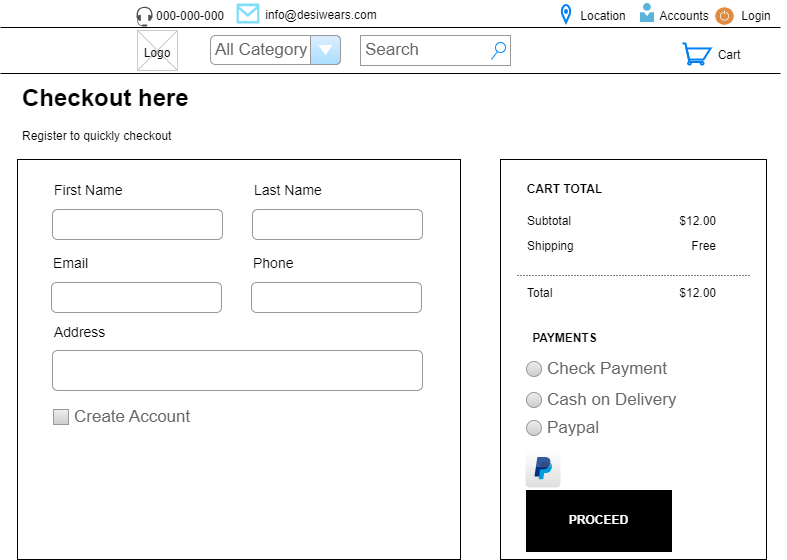

The diagram above was exported from draw.io. Its source (the exported page's mxGraphModel, read from the mxfile embedded in the PNG):
<mxGraphModel dx="1036" dy="613" grid="0" gridSize="10" guides="1" tooltips="1" connect="1" arrows="1" fold="1" page="1" pageScale="1" pageWidth="850" pageHeight="1100" math="0" shadow="0">
  <root>
    <mxCell id="0" />
    <mxCell id="1" parent="0" />
    <mxCell id="M_dDYmEfoWZSWEqj4BFu-1" value="" style="line;strokeWidth=1" vertex="1" parent="1">
      <mxGeometry x="20" y="74" width="780" height="10" as="geometry" />
    </mxCell>
    <mxCell id="M_dDYmEfoWZSWEqj4BFu-2" value="" style="line;strokeWidth=1" vertex="1" parent="1">
      <mxGeometry x="20" y="28" width="780" height="10" as="geometry" />
    </mxCell>
    <mxCell id="M_dDYmEfoWZSWEqj4BFu-3" value="" style="sketch=0;pointerEvents=1;shadow=0;dashed=0;html=1;strokeColor=none;fillColor=#505050;labelPosition=center;verticalLabelPosition=bottom;verticalAlign=top;outlineConnect=0;align=center;shape=mxgraph.office.devices.headset;" vertex="1" parent="1">
      <mxGeometry x="156" y="12" width="16" height="20" as="geometry" />
    </mxCell>
    <mxCell id="M_dDYmEfoWZSWEqj4BFu-4" value="" style="group" vertex="1" connectable="0" parent="1">
      <mxGeometry x="157" y="36" width="610" height="380" as="geometry" />
    </mxCell>
    <mxCell id="M_dDYmEfoWZSWEqj4BFu-5" value="" style="verticalLabelPosition=bottom;verticalAlign=top;strokeWidth=1;shape=mxgraph.mockup.graphics.iconGrid;strokeColor=#CCCCCC;gridSize=1,1;" vertex="1" parent="M_dDYmEfoWZSWEqj4BFu-4">
      <mxGeometry width="40" height="40" as="geometry" />
    </mxCell>
    <mxCell id="M_dDYmEfoWZSWEqj4BFu-6" value="Logo" style="text;spacingTop=-5;align=center" vertex="1" parent="M_dDYmEfoWZSWEqj4BFu-4">
      <mxGeometry y="14" width="40" height="40" as="geometry" />
    </mxCell>
    <mxCell id="M_dDYmEfoWZSWEqj4BFu-15" value="000-000-000" style="text;html=1;strokeColor=none;fillColor=none;align=center;verticalAlign=middle;whiteSpace=wrap;rounded=0;" vertex="1" parent="1">
      <mxGeometry x="165" y="7" width="90" height="30" as="geometry" />
    </mxCell>
    <mxCell id="M_dDYmEfoWZSWEqj4BFu-16" value="" style="verticalLabelPosition=bottom;html=1;verticalAlign=top;align=center;strokeColor=none;fillColor=#00BEF2;shape=mxgraph.azure.message;pointerEvents=1;" vertex="1" parent="1">
      <mxGeometry x="256" y="9" width="23" height="20" as="geometry" />
    </mxCell>
    <mxCell id="M_dDYmEfoWZSWEqj4BFu-17" value="info@desiwears.com" style="text;html=1;strokeColor=none;fillColor=none;align=center;verticalAlign=middle;whiteSpace=wrap;rounded=0;" vertex="1" parent="1">
      <mxGeometry x="282" y="6" width="118" height="30" as="geometry" />
    </mxCell>
    <mxCell id="M_dDYmEfoWZSWEqj4BFu-18" value="" style="html=1;verticalLabelPosition=bottom;align=center;labelBackgroundColor=#ffffff;verticalAlign=top;strokeWidth=2;strokeColor=#0080F0;shadow=0;dashed=0;shape=mxgraph.ios7.icons.location;" vertex="1" parent="1">
      <mxGeometry x="581" y="10" width="9" height="18" as="geometry" />
    </mxCell>
    <mxCell id="M_dDYmEfoWZSWEqj4BFu-19" value="Location" style="text;html=1;strokeColor=none;fillColor=none;align=center;verticalAlign=middle;whiteSpace=wrap;rounded=0;" vertex="1" parent="1">
      <mxGeometry x="593" y="7" width="60" height="30" as="geometry" />
    </mxCell>
    <mxCell id="M_dDYmEfoWZSWEqj4BFu-20" value="Login" style="text;html=1;strokeColor=none;fillColor=none;align=center;verticalAlign=middle;whiteSpace=wrap;rounded=0;" vertex="1" parent="1">
      <mxGeometry x="746" y="7" width="60" height="30" as="geometry" />
    </mxCell>
    <mxCell id="M_dDYmEfoWZSWEqj4BFu-21" value="Accounts" style="text;html=1;strokeColor=none;fillColor=none;align=center;verticalAlign=middle;whiteSpace=wrap;rounded=0;" vertex="1" parent="1">
      <mxGeometry x="674" y="7" width="60" height="30" as="geometry" />
    </mxCell>
    <mxCell id="M_dDYmEfoWZSWEqj4BFu-22" value="" style="image;sketch=0;aspect=fixed;html=1;points=[];align=center;fontSize=12;image=img/lib/mscae/Person.svg;" vertex="1" parent="1">
      <mxGeometry x="659.94" y="9" width="14.06" height="19" as="geometry" />
    </mxCell>
    <mxCell id="M_dDYmEfoWZSWEqj4BFu-23" value="" style="sketch=0;pointerEvents=1;shadow=0;dashed=0;html=1;strokeColor=none;fillColor=#DF8C42;labelPosition=center;verticalLabelPosition=bottom;verticalAlign=top;align=center;outlineConnect=0;shape=mxgraph.veeam2.turn_on_off;" vertex="1" parent="1">
      <mxGeometry x="734" y="12" width="20" height="19" as="geometry" />
    </mxCell>
    <mxCell id="M_dDYmEfoWZSWEqj4BFu-24" value="All Category" style="strokeWidth=1;shadow=0;dashed=0;align=center;html=1;shape=mxgraph.mockup.forms.comboBox;strokeColor=#999999;fillColor=#ddeeff;align=left;fillColor2=#aaddff;mainText=;fontColor=#666666;fontSize=17;spacingLeft=3;" vertex="1" parent="1">
      <mxGeometry x="230" y="41" width="130" height="29" as="geometry" />
    </mxCell>
    <mxCell id="M_dDYmEfoWZSWEqj4BFu-25" value="Search" style="strokeWidth=1;shadow=0;dashed=0;align=center;html=1;shape=mxgraph.mockup.forms.searchBox;strokeColor=#999999;mainText=;strokeColor2=#008cff;fontColor=#666666;fontSize=17;align=left;spacingLeft=3;whiteSpace=wrap;" vertex="1" parent="1">
      <mxGeometry x="380" y="41" width="150" height="30" as="geometry" />
    </mxCell>
    <mxCell id="M_dDYmEfoWZSWEqj4BFu-26" value="" style="html=1;verticalLabelPosition=bottom;align=center;labelBackgroundColor=#ffffff;verticalAlign=top;strokeWidth=2;strokeColor=#0080F0;shadow=0;dashed=0;shape=mxgraph.ios7.icons.shopping_cart;" vertex="1" parent="1">
      <mxGeometry x="702" y="49" width="28" height="21" as="geometry" />
    </mxCell>
    <mxCell id="M_dDYmEfoWZSWEqj4BFu-27" value="Cart&lt;br&gt;" style="text;html=1;strokeColor=none;fillColor=none;align=center;verticalAlign=middle;whiteSpace=wrap;rounded=0;" vertex="1" parent="1">
      <mxGeometry x="719" y="46" width="60" height="30" as="geometry" />
    </mxCell>
    <mxCell id="9JbQGuSh5v4Q02bXKPrV-1" value="" style="rounded=0;whiteSpace=wrap;html=1;" vertex="1" parent="1">
      <mxGeometry x="37" y="165" width="443" height="400" as="geometry" />
    </mxCell>
    <mxCell id="9JbQGuSh5v4Q02bXKPrV-2" value="" style="rounded=0;whiteSpace=wrap;html=1;" vertex="1" parent="1">
      <mxGeometry x="520" y="165" width="266" height="400" as="geometry" />
    </mxCell>
    <mxCell id="9JbQGuSh5v4Q02bXKPrV-3" value="First Name" style="fillColor=none;strokeColor=none;align=left;fontSize=14;" vertex="1" parent="1">
      <mxGeometry x="72" y="175" width="167" height="40" as="geometry" />
    </mxCell>
    <mxCell id="9JbQGuSh5v4Q02bXKPrV-4" value="" style="html=1;shadow=0;dashed=0;shape=mxgraph.bootstrap.rrect;rSize=5;fillColor=none;strokeColor=#999999;align=left;spacing=15;fontSize=14;fontColor=#6C767D;" vertex="1" parent="1">
      <mxGeometry x="72" y="215" width="170" height="30" as="geometry" />
    </mxCell>
    <mxCell id="9JbQGuSh5v4Q02bXKPrV-5" value="" style="html=1;shadow=0;dashed=0;shape=mxgraph.bootstrap.rrect;rSize=5;fillColor=none;strokeColor=#999999;align=left;spacing=15;fontSize=14;fontColor=#6C767D;" vertex="1" parent="1">
      <mxGeometry x="72" y="356" width="370" height="40" as="geometry" />
    </mxCell>
    <mxCell id="9JbQGuSh5v4Q02bXKPrV-6" value="" style="html=1;shadow=0;dashed=0;shape=mxgraph.bootstrap.rrect;rSize=5;fillColor=none;strokeColor=#999999;align=left;spacing=15;fontSize=14;fontColor=#6C767D;" vertex="1" parent="1">
      <mxGeometry x="272" y="215" width="170" height="30" as="geometry" />
    </mxCell>
    <mxCell id="9JbQGuSh5v4Q02bXKPrV-7" value="Last Name" style="fillColor=none;strokeColor=none;align=left;fontSize=14;" vertex="1" parent="1">
      <mxGeometry x="272" y="175" width="167" height="40" as="geometry" />
    </mxCell>
    <mxCell id="9JbQGuSh5v4Q02bXKPrV-15" value="Email" style="fillColor=none;strokeColor=none;align=left;fontSize=14;" vertex="1" parent="1">
      <mxGeometry x="71" y="248" width="167" height="40" as="geometry" />
    </mxCell>
    <mxCell id="9JbQGuSh5v4Q02bXKPrV-16" value="" style="html=1;shadow=0;dashed=0;shape=mxgraph.bootstrap.rrect;rSize=5;fillColor=none;strokeColor=#999999;align=left;spacing=15;fontSize=14;fontColor=#6C767D;" vertex="1" parent="1">
      <mxGeometry x="71" y="288" width="170" height="30" as="geometry" />
    </mxCell>
    <mxCell id="9JbQGuSh5v4Q02bXKPrV-17" value="" style="html=1;shadow=0;dashed=0;shape=mxgraph.bootstrap.rrect;rSize=5;fillColor=none;strokeColor=#999999;align=left;spacing=15;fontSize=14;fontColor=#6C767D;" vertex="1" parent="1">
      <mxGeometry x="271" y="288" width="170" height="30" as="geometry" />
    </mxCell>
    <mxCell id="9JbQGuSh5v4Q02bXKPrV-18" value="Phone" style="fillColor=none;strokeColor=none;align=left;fontSize=14;" vertex="1" parent="1">
      <mxGeometry x="271" y="248" width="167" height="40" as="geometry" />
    </mxCell>
    <mxCell id="9JbQGuSh5v4Q02bXKPrV-19" value="Address" style="fillColor=none;strokeColor=none;align=left;fontSize=14;" vertex="1" parent="1">
      <mxGeometry x="72" y="317" width="167" height="40" as="geometry" />
    </mxCell>
    <mxCell id="9JbQGuSh5v4Q02bXKPrV-25" value="&lt;h1&gt;Checkout here&lt;/h1&gt;&lt;p&gt;Register to quickly checkout&lt;/p&gt;" style="text;html=1;strokeColor=none;fillColor=none;spacing=5;spacingTop=-20;whiteSpace=wrap;overflow=hidden;rounded=0;" vertex="1" parent="1">
      <mxGeometry x="37" y="84" width="457" height="74" as="geometry" />
    </mxCell>
    <mxCell id="9JbQGuSh5v4Q02bXKPrV-26" value="Create Account" style="strokeWidth=1;shadow=0;dashed=0;align=center;html=1;shape=mxgraph.mockup.forms.rrect;rSize=0;fillColor=#eeeeee;strokeColor=#999999;gradientColor=#cccccc;align=left;spacingLeft=4;fontSize=17;fontColor=#666666;labelPosition=right;" vertex="1" parent="1">
      <mxGeometry x="73" y="415" width="15" height="15" as="geometry" />
    </mxCell>
    <mxCell id="9JbQGuSh5v4Q02bXKPrV-28" value="&lt;b&gt;CART TOTAL&lt;/b&gt;" style="text;html=1;strokeColor=none;fillColor=none;align=center;verticalAlign=middle;whiteSpace=wrap;rounded=0;" vertex="1" parent="1">
      <mxGeometry x="543" y="180" width="83" height="30" as="geometry" />
    </mxCell>
    <mxCell id="jBjVn916p8JnH1rC-9rP-1" value="Subtotal" style="text;html=1;strokeColor=none;fillColor=none;align=left;verticalAlign=middle;whiteSpace=wrap;rounded=0;" vertex="1" parent="1">
      <mxGeometry x="545" y="212" width="60" height="30" as="geometry" />
    </mxCell>
    <mxCell id="jBjVn916p8JnH1rC-9rP-2" value="$12.00" style="text;html=1;strokeColor=none;fillColor=none;align=right;verticalAlign=middle;whiteSpace=wrap;rounded=0;" vertex="1" parent="1">
      <mxGeometry x="678" y="212" width="60" height="30" as="geometry" />
    </mxCell>
    <mxCell id="jBjVn916p8JnH1rC-9rP-3" value="Shipping" style="text;html=1;strokeColor=none;fillColor=none;align=left;verticalAlign=middle;whiteSpace=wrap;rounded=0;" vertex="1" parent="1">
      <mxGeometry x="545" y="237" width="60" height="30" as="geometry" />
    </mxCell>
    <mxCell id="jBjVn916p8JnH1rC-9rP-4" value="Free" style="text;html=1;strokeColor=none;fillColor=none;align=right;verticalAlign=middle;whiteSpace=wrap;rounded=0;" vertex="1" parent="1">
      <mxGeometry x="678" y="237" width="60" height="30" as="geometry" />
    </mxCell>
    <mxCell id="jBjVn916p8JnH1rC-9rP-5" value="Total" style="text;html=1;strokeColor=none;fillColor=none;align=left;verticalAlign=middle;whiteSpace=wrap;rounded=0;" vertex="1" parent="1">
      <mxGeometry x="545" y="284" width="60" height="30" as="geometry" />
    </mxCell>
    <mxCell id="jBjVn916p8JnH1rC-9rP-6" value="$12.00" style="text;html=1;strokeColor=none;fillColor=none;align=right;verticalAlign=middle;whiteSpace=wrap;rounded=0;" vertex="1" parent="1">
      <mxGeometry x="678" y="284" width="60" height="30" as="geometry" />
    </mxCell>
    <mxCell id="jBjVn916p8JnH1rC-9rP-9" value="" style="line;strokeWidth=1;html=1;dashed=1;dashPattern=1 2;" vertex="1" parent="1">
      <mxGeometry x="537" y="276" width="233" height="10" as="geometry" />
    </mxCell>
    <mxCell id="jBjVn916p8JnH1rC-9rP-10" value="&lt;b&gt;PAYMENTS&lt;/b&gt;" style="text;html=1;strokeColor=none;fillColor=none;align=center;verticalAlign=middle;whiteSpace=wrap;rounded=0;" vertex="1" parent="1">
      <mxGeometry x="543" y="329" width="83" height="30" as="geometry" />
    </mxCell>
    <mxCell id="DgLv8BDBtqossgRJxCDn-1" value="" style="rounded=0;whiteSpace=wrap;html=1;fillColor=#000000;" vertex="1" parent="1">
      <mxGeometry x="546" y="496" width="145" height="61" as="geometry" />
    </mxCell>
    <mxCell id="DgLv8BDBtqossgRJxCDn-2" value="PROCEED" style="text;html=1;strokeColor=none;fillColor=none;align=center;verticalAlign=middle;whiteSpace=wrap;rounded=0;fontStyle=1;fontColor=#FFFFFF;" vertex="1" parent="1">
      <mxGeometry x="569" y="511" width="99" height="30" as="geometry" />
    </mxCell>
    <mxCell id="DgLv8BDBtqossgRJxCDn-3" value="Check Payment" style="shape=ellipse;fillColor=#eeeeee;strokeColor=#999999;gradientColor=#cccccc;html=1;align=left;spacingLeft=4;fontSize=17;fontColor=#666666;labelPosition=right;shadow=0;" vertex="1" parent="1">
      <mxGeometry x="546" y="367" width="15" height="15" as="geometry" />
    </mxCell>
    <mxCell id="DgLv8BDBtqossgRJxCDn-6" value="Cash on Delivery" style="shape=ellipse;fillColor=#eeeeee;strokeColor=#999999;gradientColor=#cccccc;html=1;align=left;spacingLeft=4;fontSize=17;fontColor=#666666;labelPosition=right;shadow=0;" vertex="1" parent="1">
      <mxGeometry x="546" y="398" width="15" height="15" as="geometry" />
    </mxCell>
    <mxCell id="DgLv8BDBtqossgRJxCDn-7" value="Paypal" style="shape=ellipse;fillColor=#eeeeee;strokeColor=#999999;gradientColor=#cccccc;html=1;align=left;spacingLeft=4;fontSize=17;fontColor=#666666;labelPosition=right;shadow=0;" vertex="1" parent="1">
      <mxGeometry x="546" y="426" width="15" height="15" as="geometry" />
    </mxCell>
    <mxCell id="DgLv8BDBtqossgRJxCDn-9" value="" style="dashed=0;outlineConnect=0;html=1;align=center;labelPosition=center;verticalLabelPosition=bottom;verticalAlign=top;shape=mxgraph.webicons.paypal;gradientColor=#DFDEDE" vertex="1" parent="1">
      <mxGeometry x="545" y="454" width="35" height="39" as="geometry" />
    </mxCell>
  </root>
</mxGraphModel>